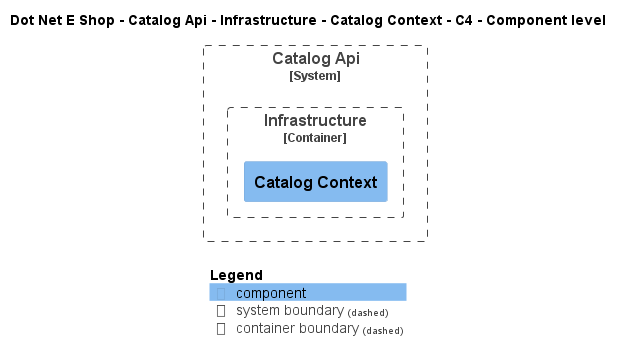

The diagram above was rendered by PlantUML. Its source (embedded in the PNG):
@startuml
!include ..\..\..\..\..\..\..\.c4s\C4_Component.puml

AddElementTag("c4interflow:lifecycle:new", $bgColor=green, $fontColor=#ffffff, $borderColor=green, $shadowing="False")
AddElementTag("c4interflow:lifecycle:changed", $bgColor=orange, $fontColor=#ffffff, $borderColor=orange, $shadowing="False")
AddElementTag("c4interflow:lifecycle:removed", $bgColor=red, $fontColor=#ffffff, $borderColor=red, $shadowing="False")

AddRelTag("c4interflow:lifecycle:new", $textColor=green, $lineColor=green)
AddRelTag("c4interflow:lifecycle:changed", $textColor=orange, $lineColor=orange)
AddRelTag("c4interflow:lifecycle:removed", $textColor=red, $lineColor=red)

SHOW_PERSON_PORTRAIT()
LAYOUT_TOP_DOWN()

skinparam linetype polyline

title Dot Net E Shop - Catalog Api - Infrastructure - Catalog Context - C4 - Component level


System_Boundary(DotNetEShop.SoftwareSystems.CatalogApi, "Catalog Api") {
    
Container_Boundary(DotNetEShop.SoftwareSystems.CatalogApi.Containers.Infrastructure, "Infrastructure") {
    Component(DotNetEShop.SoftwareSystems.CatalogApi.Containers.Infrastructure.Components.CatalogContext, "Catalog Context", "", "")
}
}



SHOW_LEGEND()
@enduml